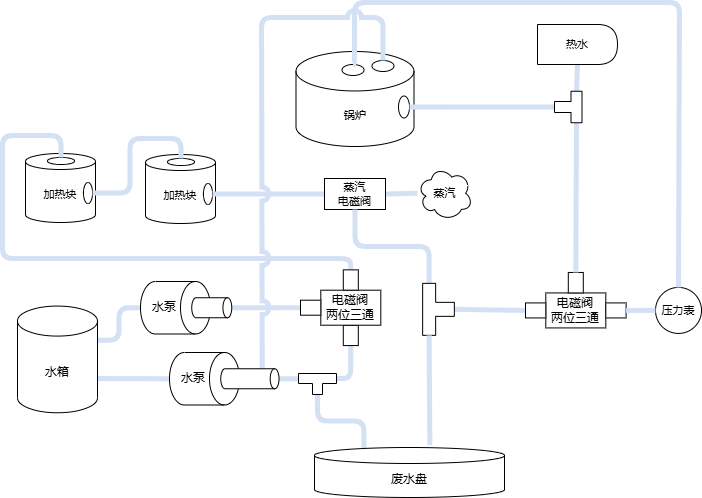

The diagram above was exported from draw.io. Its source (the exported page's mxGraphModel, read from the mxfile embedded in the PNG):
<mxGraphModel dx="2118" dy="697" grid="1" gridSize="1" guides="1" tooltips="1" connect="1" arrows="1" fold="1" page="1" pageScale="1" pageWidth="827" pageHeight="1169" background="none" math="0" shadow="0">
  <root>
    <mxCell id="0" />
    <mxCell id="1" parent="0" />
    <mxCell id="pggLw9AQgr_4krJqKU0z-93" value="" style="group" vertex="1" connectable="0" parent="1">
      <mxGeometry x="294.5" y="404" width="118" height="95" as="geometry" />
    </mxCell>
    <mxCell id="pggLw9AQgr_4krJqKU0z-28" value="锅炉" style="shape=cylinder3;whiteSpace=wrap;html=1;boundedLbl=1;backgroundOutline=1;size=19.733333333333235;fontFamily=Helvetica;fontSize=11;fontColor=default;labelBackgroundColor=default;rounded=0;" vertex="1" parent="pggLw9AQgr_4krJqKU0z-93">
      <mxGeometry width="118" height="95" as="geometry" />
    </mxCell>
    <mxCell id="pggLw9AQgr_4krJqKU0z-29" value="" style="ellipse;whiteSpace=wrap;html=1;fontFamily=Helvetica;fontSize=11;fontColor=default;labelBackgroundColor=default;rounded=0;" vertex="1" parent="pggLw9AQgr_4krJqKU0z-93">
      <mxGeometry x="76" y="9" width="22" height="11" as="geometry" />
    </mxCell>
    <mxCell id="pggLw9AQgr_4krJqKU0z-81" value="" style="ellipse;whiteSpace=wrap;html=1;fontFamily=Helvetica;fontSize=11;fontColor=default;labelBackgroundColor=default;rounded=0;" vertex="1" parent="pggLw9AQgr_4krJqKU0z-93">
      <mxGeometry x="46" y="13" width="22" height="11" as="geometry" />
    </mxCell>
    <mxCell id="pggLw9AQgr_4krJqKU0z-83" value="" style="ellipse;whiteSpace=wrap;html=1;fontFamily=Helvetica;fontSize=11;fontColor=default;labelBackgroundColor=default;rounded=0;rotation=90;" vertex="1" parent="pggLw9AQgr_4krJqKU0z-93">
      <mxGeometry x="97" y="50" width="22" height="11" as="geometry" />
    </mxCell>
    <mxCell id="pggLw9AQgr_4krJqKU0z-9" style="rounded=1;orthogonalLoop=1;jettySize=auto;html=1;exitX=1;exitY=0;exitDx=0;exitDy=72.5025;exitPerimeter=0;entryX=0.5;entryY=1;entryDx=0;entryDy=0;entryPerimeter=0;strokeColor=#D4E1F5;elbow=vertical;strokeWidth=5;edgeStyle=orthogonalEdgeStyle;jumpStyle=arc;endArrow=none;startFill=0;align=center;verticalAlign=middle;fontFamily=Helvetica;fontSize=11;fontColor=default;labelBackgroundColor=default;endFill=0;flowAnimation=0;" edge="1" parent="1" source="pggLw9AQgr_4krJqKU0z-8" target="pggLw9AQgr_4krJqKU0z-2">
      <mxGeometry relative="1" as="geometry" />
    </mxCell>
    <mxCell id="pggLw9AQgr_4krJqKU0z-40" style="rounded=1;orthogonalLoop=1;jettySize=auto;html=1;exitX=0;exitY=0;exitDx=38;exitDy=5;exitPerimeter=0;entryX=0;entryY=0.5;entryDx=0;entryDy=0;edgeStyle=orthogonalEdgeStyle;strokeWidth=5;endArrow=none;endFill=0;startFill=0;jumpStyle=arc;strokeColor=#D4E1F5;flowAnimation=0;" edge="1" parent="1" source="pggLw9AQgr_4krJqKU0z-16" target="pggLw9AQgr_4krJqKU0z-23">
      <mxGeometry relative="1" as="geometry" />
    </mxCell>
    <mxCell id="pggLw9AQgr_4krJqKU0z-17" style="rounded=1;orthogonalLoop=1;jettySize=auto;html=1;exitX=0.5;exitY=0;exitDx=0;exitDy=0;exitPerimeter=0;entryX=0;entryY=0;entryDx=0;entryDy=5;entryPerimeter=0;strokeColor=#D4E1F5;strokeWidth=5;align=center;verticalAlign=middle;fontFamily=Helvetica;fontSize=11;fontColor=default;labelBackgroundColor=default;elbow=vertical;endArrow=none;edgeStyle=orthogonalEdgeStyle;jumpStyle=arc;startFill=0;endFill=0;flowAnimation=0;" edge="1" parent="1" source="pggLw9AQgr_4krJqKU0z-3" target="pggLw9AQgr_4krJqKU0z-16">
      <mxGeometry relative="1" as="geometry" />
    </mxCell>
    <mxCell id="pggLw9AQgr_4krJqKU0z-37" style="rounded=1;orthogonalLoop=1;jettySize=auto;html=1;exitX=0.5;exitY=1;exitDx=0;exitDy=0;exitPerimeter=0;strokeWidth=5;edgeStyle=orthogonalEdgeStyle;jumpStyle=arc;strokeColor=#D4E1F5;endArrow=none;startFill=0;entryX=0.26;entryY=0.01;entryDx=0;entryDy=0;entryPerimeter=0;" edge="1" parent="1" source="pggLw9AQgr_4krJqKU0z-16" target="pggLw9AQgr_4krJqKU0z-12">
      <mxGeometry relative="1" as="geometry">
        <mxPoint x="545" y="879" as="targetPoint" />
      </mxGeometry>
    </mxCell>
    <mxCell id="pggLw9AQgr_4krJqKU0z-50" style="rounded=1;orthogonalLoop=1;jettySize=auto;html=1;exitX=1;exitY=0;exitDx=0;exitDy=34.167500000000004;exitPerimeter=0;entryX=0.5;entryY=1;entryDx=0;entryDy=0;entryPerimeter=0;strokeColor=#D4E1F5;strokeWidth=5;align=center;verticalAlign=middle;fontFamily=Helvetica;fontSize=11;fontColor=default;labelBackgroundColor=default;elbow=vertical;endArrow=none;edgeStyle=orthogonalEdgeStyle;jumpStyle=arc;startFill=0;curved=0;" edge="1" parent="1" source="pggLw9AQgr_4krJqKU0z-8" target="pggLw9AQgr_4krJqKU0z-47">
      <mxGeometry relative="1" as="geometry" />
    </mxCell>
    <mxCell id="pggLw9AQgr_4krJqKU0z-51" style="edgeStyle=orthogonalEdgeStyle;rounded=1;orthogonalLoop=1;jettySize=auto;html=1;exitX=0.5;exitY=0;exitDx=0;exitDy=0;exitPerimeter=0;entryX=1;entryY=0.5;entryDx=0;entryDy=0;strokeColor=#D4E1F5;strokeWidth=5;align=center;verticalAlign=middle;fontFamily=Helvetica;fontSize=11;fontColor=default;labelBackgroundColor=default;elbow=vertical;endArrow=none;jumpStyle=arc;startFill=0;endFill=0;flowAnimation=0;" edge="1" parent="1" source="pggLw9AQgr_4krJqKU0z-48" target="pggLw9AQgr_4krJqKU0z-25">
      <mxGeometry relative="1" as="geometry" />
    </mxCell>
    <mxCell id="pggLw9AQgr_4krJqKU0z-16" value="" style="shape=tee;whiteSpace=wrap;html=1;fontFamily=Helvetica;fontSize=11;fontColor=default;labelBackgroundColor=default;dx=10;dy=10;rounded=0;" vertex="1" parent="1">
      <mxGeometry x="297" y="726" width="38" height="21" as="geometry" />
    </mxCell>
    <mxCell id="pggLw9AQgr_4krJqKU0z-46" value="" style="group;rounded=0;" vertex="1" connectable="0" parent="1">
      <mxGeometry x="139" y="634" width="91.25" height="52.5" as="geometry" />
    </mxCell>
    <mxCell id="pggLw9AQgr_4krJqKU0z-47" value="" style="shape=cylinder3;whiteSpace=wrap;html=1;boundedLbl=1;backgroundOutline=1;size=15;rotation=90;rounded=0;" vertex="1" parent="pggLw9AQgr_4krJqKU0z-46">
      <mxGeometry x="8.75" y="-8.75" width="52.5" height="70" as="geometry" />
    </mxCell>
    <mxCell id="pggLw9AQgr_4krJqKU0z-48" value="" style="shape=cylinder3;whiteSpace=wrap;html=1;boundedLbl=1;backgroundOutline=1;size=4.399999999999977;rotation=90;rounded=0;" vertex="1" parent="pggLw9AQgr_4krJqKU0z-46">
      <mxGeometry x="61.25" y="6.25" width="20" height="40" as="geometry" />
    </mxCell>
    <mxCell id="pggLw9AQgr_4krJqKU0z-49" value="水泵" style="text;html=1;align=center;verticalAlign=middle;whiteSpace=wrap;rounded=0;" vertex="1" parent="pggLw9AQgr_4krJqKU0z-46">
      <mxGeometry x="8.75" y="16.25" width="30" height="20" as="geometry" />
    </mxCell>
    <mxCell id="pggLw9AQgr_4krJqKU0z-8" value="水箱" style="shape=cylinder3;whiteSpace=wrap;html=1;boundedLbl=1;backgroundOutline=1;size=15;rounded=0;" vertex="1" parent="1">
      <mxGeometry x="16" y="658.58" width="80" height="106.67" as="geometry" />
    </mxCell>
    <mxCell id="pggLw9AQgr_4krJqKU0z-12" value="废水盘" style="shape=cylinder3;whiteSpace=wrap;html=1;boundedLbl=1;backgroundOutline=1;size=7.999999999999886;rounded=0;" vertex="1" parent="1">
      <mxGeometry x="313" y="800" width="190" height="50" as="geometry" />
    </mxCell>
    <mxCell id="pggLw9AQgr_4krJqKU0z-55" value="" style="group" vertex="1" connectable="0" parent="1">
      <mxGeometry x="24" y="506" width="70" height="69" as="geometry" />
    </mxCell>
    <mxCell id="pggLw9AQgr_4krJqKU0z-30" value="加热块" style="shape=cylinder3;whiteSpace=wrap;html=1;boundedLbl=1;backgroundOutline=1;size=8.000000000000114;fontFamily=Helvetica;fontSize=11;fontColor=default;labelBackgroundColor=default;rounded=0;" vertex="1" parent="pggLw9AQgr_4krJqKU0z-55">
      <mxGeometry width="70" height="69" as="geometry" />
    </mxCell>
    <mxCell id="pggLw9AQgr_4krJqKU0z-31" value="" style="ellipse;whiteSpace=wrap;html=1;fontFamily=Helvetica;fontSize=11;fontColor=default;labelBackgroundColor=default;rounded=0;" vertex="1" parent="pggLw9AQgr_4krJqKU0z-55">
      <mxGeometry x="22" y="4" width="27" height="7" as="geometry" />
    </mxCell>
    <mxCell id="pggLw9AQgr_4krJqKU0z-32" value="" style="ellipse;whiteSpace=wrap;html=1;fontFamily=Helvetica;fontSize=11;fontColor=default;labelBackgroundColor=default;rotation=90;rounded=0;" vertex="1" parent="pggLw9AQgr_4krJqKU0z-55">
      <mxGeometry x="52" y="35" width="21" height="9" as="geometry" />
    </mxCell>
    <mxCell id="pggLw9AQgr_4krJqKU0z-56" value="" style="group" vertex="1" connectable="0" parent="1">
      <mxGeometry x="144" y="507" width="70" height="69" as="geometry" />
    </mxCell>
    <mxCell id="pggLw9AQgr_4krJqKU0z-33" value="加热块" style="shape=cylinder3;whiteSpace=wrap;html=1;boundedLbl=1;backgroundOutline=1;size=8.000000000000114;fontFamily=Helvetica;fontSize=11;fontColor=default;labelBackgroundColor=default;rounded=0;" vertex="1" parent="pggLw9AQgr_4krJqKU0z-56">
      <mxGeometry width="70" height="69" as="geometry" />
    </mxCell>
    <mxCell id="pggLw9AQgr_4krJqKU0z-34" value="" style="ellipse;whiteSpace=wrap;html=1;fontFamily=Helvetica;fontSize=11;fontColor=default;labelBackgroundColor=default;rounded=0;" vertex="1" parent="pggLw9AQgr_4krJqKU0z-56">
      <mxGeometry x="22" y="4" width="27" height="7" as="geometry" />
    </mxCell>
    <mxCell id="pggLw9AQgr_4krJqKU0z-35" value="" style="ellipse;whiteSpace=wrap;html=1;fontFamily=Helvetica;fontSize=11;fontColor=default;labelBackgroundColor=default;rotation=90;rounded=0;" vertex="1" parent="pggLw9AQgr_4krJqKU0z-56">
      <mxGeometry x="52" y="35" width="21" height="9" as="geometry" />
    </mxCell>
    <mxCell id="pggLw9AQgr_4krJqKU0z-54" style="edgeStyle=orthogonalEdgeStyle;shape=connector;rounded=1;jumpStyle=arc;orthogonalLoop=1;jettySize=auto;html=1;exitX=0.5;exitY=0;exitDx=0;exitDy=0;entryX=0.5;entryY=0;entryDx=0;entryDy=0;strokeColor=#D4E1F5;strokeWidth=5;align=center;verticalAlign=middle;fontFamily=Helvetica;fontSize=11;fontColor=default;labelBackgroundColor=default;elbow=vertical;startFill=0;endArrow=none;endFill=0;flowAnimation=0;" edge="1" parent="1" source="pggLw9AQgr_4krJqKU0z-32" target="pggLw9AQgr_4krJqKU0z-34">
      <mxGeometry relative="1" as="geometry" />
    </mxCell>
    <mxCell id="pggLw9AQgr_4krJqKU0z-52" style="edgeStyle=orthogonalEdgeStyle;shape=connector;rounded=1;jumpStyle=arc;orthogonalLoop=1;jettySize=auto;html=1;exitX=1;exitY=0.5;exitDx=0;exitDy=0;strokeColor=#D4E1F5;strokeWidth=5;align=center;verticalAlign=middle;fontFamily=Helvetica;fontSize=11;fontColor=default;labelBackgroundColor=default;elbow=vertical;startFill=0;endArrow=none;endFill=0;flowAnimation=0;entryX=0.5;entryY=0;entryDx=0;entryDy=0;" edge="1" parent="1" source="pggLw9AQgr_4krJqKU0z-26" target="pggLw9AQgr_4krJqKU0z-31">
      <mxGeometry relative="1" as="geometry">
        <mxPoint x="318" y="506" as="targetPoint" />
        <Array as="points">
          <mxPoint x="349" y="614" />
          <mxPoint x="349" y="614" />
          <mxPoint x="349" y="611" />
          <mxPoint x="1" y="611" />
          <mxPoint x="1" y="488" />
          <mxPoint x="60" y="488" />
        </Array>
      </mxGeometry>
    </mxCell>
    <mxCell id="pggLw9AQgr_4krJqKU0z-53" style="edgeStyle=orthogonalEdgeStyle;shape=connector;rounded=1;jumpStyle=arc;orthogonalLoop=1;jettySize=auto;html=1;exitX=0.5;exitY=0;exitDx=0;exitDy=0;strokeColor=#D4E1F5;strokeWidth=5;align=center;verticalAlign=middle;fontFamily=Helvetica;fontSize=11;fontColor=default;labelBackgroundColor=default;elbow=vertical;startFill=0;endArrow=none;endFill=0;flowAnimation=0;entryX=0;entryY=0.5;entryDx=0;entryDy=0;" edge="1" parent="1" source="pggLw9AQgr_4krJqKU0z-35" target="pggLw9AQgr_4krJqKU0z-57">
      <mxGeometry relative="1" as="geometry">
        <mxPoint x="245" y="518" as="targetPoint" />
      </mxGeometry>
    </mxCell>
    <mxCell id="pggLw9AQgr_4krJqKU0z-94" style="edgeStyle=orthogonalEdgeStyle;shape=connector;rounded=1;jumpStyle=arc;orthogonalLoop=1;jettySize=auto;html=1;exitX=1;exitY=0.5;exitDx=0;exitDy=0;strokeColor=#D4E1F5;strokeWidth=5;align=center;verticalAlign=middle;fontFamily=Helvetica;fontSize=11;fontColor=default;labelBackgroundColor=default;elbow=vertical;startFill=0;endArrow=none;endFill=0;flowAnimation=0;" edge="1" parent="1" source="pggLw9AQgr_4krJqKU0z-57" target="pggLw9AQgr_4krJqKU0z-95">
      <mxGeometry relative="1" as="geometry">
        <mxPoint x="663.9999999999998" y="507" as="targetPoint" />
      </mxGeometry>
    </mxCell>
    <mxCell id="pggLw9AQgr_4krJqKU0z-57" value="蒸汽&lt;div&gt;电磁阀&lt;/div&gt;" style="rounded=0;whiteSpace=wrap;html=1;fontFamily=Helvetica;fontSize=11;fontColor=default;labelBackgroundColor=default;" vertex="1" parent="1">
      <mxGeometry x="323" y="531" width="61" height="31" as="geometry" />
    </mxCell>
    <mxCell id="pggLw9AQgr_4krJqKU0z-60" style="edgeStyle=orthogonalEdgeStyle;shape=connector;rounded=1;jumpStyle=arc;orthogonalLoop=1;jettySize=auto;html=1;exitX=0.5;exitY=1;exitDx=0;exitDy=0;entryX=0;entryY=0;entryDx=52;entryDy=6.5;entryPerimeter=0;strokeColor=#D4E1F5;strokeWidth=5;align=center;verticalAlign=middle;fontFamily=Helvetica;fontSize=11;fontColor=default;labelBackgroundColor=default;elbow=vertical;startFill=0;endArrow=none;endFill=0;flowAnimation=0;" edge="1" parent="1" source="pggLw9AQgr_4krJqKU0z-57" target="pggLw9AQgr_4krJqKU0z-91">
      <mxGeometry relative="1" as="geometry">
        <mxPoint x="420" y="585" as="targetPoint" />
      </mxGeometry>
    </mxCell>
    <mxCell id="pggLw9AQgr_4krJqKU0z-76" value="" style="edgeStyle=orthogonalEdgeStyle;shape=connector;rounded=1;jumpStyle=arc;orthogonalLoop=1;jettySize=auto;html=1;exitX=0.5;exitY=1;exitDx=0;exitDy=0;exitPerimeter=0;strokeColor=#D4E1F5;strokeWidth=5;align=center;verticalAlign=middle;fontFamily=Helvetica;fontSize=11;fontColor=default;labelBackgroundColor=default;elbow=vertical;startFill=0;endArrow=none;endFill=0;flowAnimation=0;entryX=1;entryY=0.5;entryDx=0;entryDy=0;" edge="1" parent="1" source="pggLw9AQgr_4krJqKU0z-91" target="pggLw9AQgr_4krJqKU0z-72">
      <mxGeometry relative="1" as="geometry">
        <mxPoint x="460" y="621" as="sourcePoint" />
        <mxPoint x="550" y="687" as="targetPoint" />
      </mxGeometry>
    </mxCell>
    <mxCell id="pggLw9AQgr_4krJqKU0z-77" value="" style="group" vertex="1" connectable="0" parent="1">
      <mxGeometry x="524" y="624.96" width="100.60000000000002" height="55.47000000000003" as="geometry" />
    </mxCell>
    <mxCell id="pggLw9AQgr_4krJqKU0z-70" value="" style="group" vertex="1" connectable="0" parent="pggLw9AQgr_4krJqKU0z-77">
      <mxGeometry y="20.470000000000027" width="100.60000000000002" height="35" as="geometry" />
    </mxCell>
    <mxCell id="pggLw9AQgr_4krJqKU0z-71" value="电磁阀&lt;div&gt;两位三通&lt;/div&gt;" style="rounded=0;whiteSpace=wrap;html=1;" vertex="1" parent="pggLw9AQgr_4krJqKU0z-70">
      <mxGeometry x="20.30000000000001" width="60" height="35" as="geometry" />
    </mxCell>
    <mxCell id="pggLw9AQgr_4krJqKU0z-72" value="" style="rounded=0;whiteSpace=wrap;html=1;fontFamily=Helvetica;fontSize=11;fontColor=default;labelBackgroundColor=default;rotation=-180;" vertex="1" parent="pggLw9AQgr_4krJqKU0z-70">
      <mxGeometry x="1.7763568394002505e-15" y="10" width="20.3" height="15" as="geometry" />
    </mxCell>
    <mxCell id="pggLw9AQgr_4krJqKU0z-73" value="" style="rounded=0;whiteSpace=wrap;html=1;fontFamily=Helvetica;fontSize=11;fontColor=default;labelBackgroundColor=default;rotation=-180;" vertex="1" parent="pggLw9AQgr_4krJqKU0z-70">
      <mxGeometry x="80.30000000000001" y="10" width="20.3" height="15" as="geometry" />
    </mxCell>
    <mxCell id="pggLw9AQgr_4krJqKU0z-74" value="" style="rounded=0;whiteSpace=wrap;html=1;fontFamily=Helvetica;fontSize=11;fontColor=default;labelBackgroundColor=default;rotation=-90;" vertex="1" parent="pggLw9AQgr_4krJqKU0z-77">
      <mxGeometry x="40.059999999999945" y="2.740000000000009" width="20.48" height="15" as="geometry" />
    </mxCell>
    <mxCell id="pggLw9AQgr_4krJqKU0z-78" value="压力表" style="ellipse;whiteSpace=wrap;html=1;aspect=fixed;fontFamily=Helvetica;fontSize=11;fontColor=default;labelBackgroundColor=default;" vertex="1" parent="1">
      <mxGeometry x="654" y="639.93" width="46" height="46" as="geometry" />
    </mxCell>
    <mxCell id="pggLw9AQgr_4krJqKU0z-79" style="edgeStyle=orthogonalEdgeStyle;shape=connector;rounded=1;jumpStyle=arc;orthogonalLoop=1;jettySize=auto;html=1;exitX=0;exitY=0.5;exitDx=0;exitDy=0;entryX=0;entryY=0.5;entryDx=0;entryDy=0;strokeColor=#D4E1F5;strokeWidth=5;align=center;verticalAlign=middle;fontFamily=Helvetica;fontSize=11;fontColor=default;labelBackgroundColor=default;elbow=vertical;startFill=0;endArrow=none;endFill=0;flowAnimation=0;" edge="1" parent="1" source="pggLw9AQgr_4krJqKU0z-73" target="pggLw9AQgr_4krJqKU0z-78">
      <mxGeometry relative="1" as="geometry" />
    </mxCell>
    <mxCell id="pggLw9AQgr_4krJqKU0z-80" style="edgeStyle=orthogonalEdgeStyle;shape=connector;rounded=1;jumpStyle=arc;orthogonalLoop=1;jettySize=auto;html=1;exitX=0.5;exitY=0;exitDx=0;exitDy=0;strokeColor=#D4E1F5;strokeWidth=5;align=center;verticalAlign=middle;fontFamily=Helvetica;fontSize=11;fontColor=default;labelBackgroundColor=default;elbow=vertical;startFill=0;endArrow=none;endFill=0;flowAnimation=0;entryX=0.5;entryY=0;entryDx=0;entryDy=0;" edge="1" parent="1" source="pggLw9AQgr_4krJqKU0z-78" target="pggLw9AQgr_4krJqKU0z-81">
      <mxGeometry relative="1" as="geometry">
        <mxPoint x="445" y="338" as="targetPoint" />
        <Array as="points">
          <mxPoint x="678" y="639" />
          <mxPoint x="678" y="355" />
          <mxPoint x="353" y="355" />
          <mxPoint x="353" y="417" />
        </Array>
      </mxGeometry>
    </mxCell>
    <mxCell id="pggLw9AQgr_4krJqKU0z-36" style="edgeStyle=orthogonalEdgeStyle;rounded=1;orthogonalLoop=1;jettySize=auto;html=1;exitX=0;exitY=0;exitDx=0;exitDy=16.76249999999999;exitPerimeter=0;entryX=0.5;entryY=0;entryDx=0;entryDy=0;strokeColor=#D4E1F5;strokeWidth=5;align=center;verticalAlign=middle;fontFamily=Helvetica;fontSize=11;fontColor=default;labelBackgroundColor=default;elbow=vertical;endArrow=none;flowAnimation=0;shadow=0;jumpStyle=arc;startFill=0;endFill=0;" edge="1" parent="1" source="pggLw9AQgr_4krJqKU0z-3" target="pggLw9AQgr_4krJqKU0z-29">
      <mxGeometry relative="1" as="geometry">
        <Array as="points">
          <mxPoint x="260" y="721" />
          <mxPoint x="260" y="370" />
          <mxPoint x="383" y="370" />
        </Array>
      </mxGeometry>
    </mxCell>
    <mxCell id="pggLw9AQgr_4krJqKU0z-84" style="edgeStyle=orthogonalEdgeStyle;shape=connector;rounded=1;jumpStyle=arc;orthogonalLoop=1;jettySize=auto;html=1;exitX=0.5;exitY=0;exitDx=0;exitDy=0;strokeColor=#D4E1F5;strokeWidth=5;align=center;verticalAlign=middle;fontFamily=Helvetica;fontSize=11;fontColor=default;labelBackgroundColor=default;elbow=vertical;startFill=0;endArrow=none;endFill=0;flowAnimation=0;entryX=0.5;entryY=1;entryDx=0;entryDy=0;entryPerimeter=0;" edge="1" parent="1" source="pggLw9AQgr_4krJqKU0z-83" target="pggLw9AQgr_4krJqKU0z-87">
      <mxGeometry relative="1" as="geometry">
        <mxPoint x="596" y="473" as="targetPoint" />
      </mxGeometry>
    </mxCell>
    <mxCell id="pggLw9AQgr_4krJqKU0z-88" style="edgeStyle=orthogonalEdgeStyle;shape=connector;rounded=1;jumpStyle=arc;orthogonalLoop=1;jettySize=auto;html=1;exitX=0;exitY=0;exitDx=0;exitDy=5.5;exitPerimeter=0;strokeColor=#D4E1F5;strokeWidth=5;align=center;verticalAlign=middle;fontFamily=Helvetica;fontSize=11;fontColor=default;labelBackgroundColor=default;elbow=vertical;startFill=0;endArrow=none;endFill=0;flowAnimation=0;" edge="1" parent="1" source="pggLw9AQgr_4krJqKU0z-87" target="pggLw9AQgr_4krJqKU0z-99">
      <mxGeometry relative="1" as="geometry">
        <mxPoint x="638" y="428.9999999999999" as="targetPoint" />
      </mxGeometry>
    </mxCell>
    <mxCell id="pggLw9AQgr_4krJqKU0z-90" style="edgeStyle=orthogonalEdgeStyle;shape=connector;rounded=1;jumpStyle=arc;orthogonalLoop=1;jettySize=auto;html=1;exitX=0;exitY=0;exitDx=31.500000000000004;exitDy=5.5;exitPerimeter=0;entryX=1;entryY=0.5;entryDx=0;entryDy=0;strokeColor=#D4E1F5;strokeWidth=5;align=center;verticalAlign=middle;fontFamily=Helvetica;fontSize=11;fontColor=default;labelBackgroundColor=default;elbow=vertical;startFill=0;endArrow=none;endFill=0;flowAnimation=0;" edge="1" parent="1" source="pggLw9AQgr_4krJqKU0z-87" target="pggLw9AQgr_4krJqKU0z-74">
      <mxGeometry relative="1" as="geometry" />
    </mxCell>
    <mxCell id="pggLw9AQgr_4krJqKU0z-87" value="" style="shape=tee;whiteSpace=wrap;html=1;fontFamily=Helvetica;fontSize=11;fontColor=default;labelBackgroundColor=default;rotation=90;dx=11;dy=11;" vertex="1" parent="1">
      <mxGeometry x="551" y="445.75" width="31.5" height="27.5" as="geometry" />
    </mxCell>
    <mxCell id="pggLw9AQgr_4krJqKU0z-91" value="" style="shape=tee;whiteSpace=wrap;html=1;fontFamily=Helvetica;fontSize=11;fontColor=default;labelBackgroundColor=default;rotation=-90;dx=14;dy=13;" vertex="1" parent="1">
      <mxGeometry x="411" y="646" width="52" height="31.7" as="geometry" />
    </mxCell>
    <mxCell id="pggLw9AQgr_4krJqKU0z-92" style="edgeStyle=orthogonalEdgeStyle;shape=connector;rounded=1;jumpStyle=arc;orthogonalLoop=1;jettySize=auto;html=1;exitX=0;exitY=0;exitDx=0;exitDy=6.5;exitPerimeter=0;entryX=0.607;entryY=-0.045;entryDx=0;entryDy=0;entryPerimeter=0;strokeColor=#D4E1F5;strokeWidth=5;align=center;verticalAlign=middle;fontFamily=Helvetica;fontSize=11;fontColor=default;labelBackgroundColor=default;elbow=vertical;startFill=0;endArrow=none;endFill=0;flowAnimation=0;" edge="1" parent="1" source="pggLw9AQgr_4krJqKU0z-91" target="pggLw9AQgr_4krJqKU0z-12">
      <mxGeometry relative="1" as="geometry" />
    </mxCell>
    <mxCell id="pggLw9AQgr_4krJqKU0z-95" value="蒸汽" style="ellipse;shape=cloud;whiteSpace=wrap;html=1;fontFamily=Helvetica;fontSize=11;fontColor=default;labelBackgroundColor=default;" vertex="1" parent="1">
      <mxGeometry x="416" y="519" width="55" height="53.5" as="geometry" />
    </mxCell>
    <mxCell id="pggLw9AQgr_4krJqKU0z-98" value="" style="group" vertex="1" connectable="0" parent="1">
      <mxGeometry x="168" y="705" width="109.505" height="52.5" as="geometry" />
    </mxCell>
    <mxCell id="pggLw9AQgr_4krJqKU0z-2" value="" style="shape=cylinder3;whiteSpace=wrap;html=1;boundedLbl=1;backgroundOutline=1;size=15;rotation=90;rounded=0;" vertex="1" parent="pggLw9AQgr_4krJqKU0z-98">
      <mxGeometry x="8.75" y="-8.75" width="52.5" height="70" as="geometry" />
    </mxCell>
    <mxCell id="pggLw9AQgr_4krJqKU0z-3" value="" style="shape=cylinder3;whiteSpace=wrap;html=1;boundedLbl=1;backgroundOutline=1;size=4.399999999999977;rotation=90;rounded=0;" vertex="1" parent="pggLw9AQgr_4krJqKU0z-98">
      <mxGeometry x="70.38" y="-2.8700000000000045" width="20" height="58.25" as="geometry" />
    </mxCell>
    <mxCell id="pggLw9AQgr_4krJqKU0z-4" value="水泵" style="text;html=1;align=center;verticalAlign=middle;whiteSpace=wrap;rounded=0;" vertex="1" parent="pggLw9AQgr_4krJqKU0z-98">
      <mxGeometry x="8.75" y="16.25" width="30" height="20" as="geometry" />
    </mxCell>
    <mxCell id="pggLw9AQgr_4krJqKU0z-23" value="" style="rounded=0;whiteSpace=wrap;html=1;fontFamily=Helvetica;fontSize=11;fontColor=default;labelBackgroundColor=default;rotation=-90;" vertex="1" parent="1">
      <mxGeometry x="339.15000000000003" y="680.43" width="20.3" height="15" as="geometry" />
    </mxCell>
    <mxCell id="pggLw9AQgr_4krJqKU0z-1" value="电磁阀&lt;div&gt;两位三通&lt;/div&gt;" style="rounded=0;whiteSpace=wrap;html=1;" vertex="1" parent="1">
      <mxGeometry x="319.3" y="642.6999999999999" width="60" height="35" as="geometry" />
    </mxCell>
    <mxCell id="pggLw9AQgr_4krJqKU0z-25" value="" style="rounded=0;whiteSpace=wrap;html=1;fontFamily=Helvetica;fontSize=11;fontColor=default;labelBackgroundColor=default;rotation=-180;" vertex="1" parent="1">
      <mxGeometry x="299" y="652.6999999999999" width="20.3" height="15" as="geometry" />
    </mxCell>
    <mxCell id="pggLw9AQgr_4krJqKU0z-26" value="" style="rounded=0;whiteSpace=wrap;html=1;fontFamily=Helvetica;fontSize=11;fontColor=default;labelBackgroundColor=default;rotation=-90;" vertex="1" parent="1">
      <mxGeometry x="339.15000000000003" y="624.9999999999999" width="20.3" height="15" as="geometry" />
    </mxCell>
    <mxCell id="pggLw9AQgr_4krJqKU0z-99" value="热水" style="shape=delay;whiteSpace=wrap;html=1;fontFamily=Helvetica;fontSize=11;fontColor=default;labelBackgroundColor=default;" vertex="1" parent="1">
      <mxGeometry x="536" y="376.9999999999999" width="80" height="40" as="geometry" />
    </mxCell>
  </root>
</mxGraphModel>